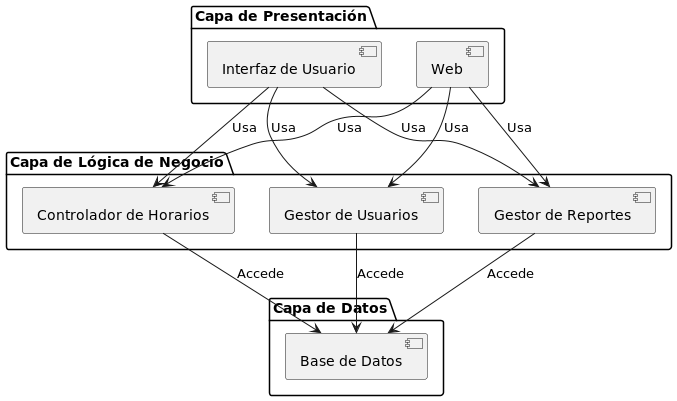

The diagram above was rendered by PlantUML. Its source (embedded in the PNG):
@startuml
package "Capa de Presentación" {
    [Interfaz de Usuario]
    [Web]
}

package "Capa de Lógica de Negocio" {
    [Controlador de Horarios]
    [Gestor de Usuarios]
    [Gestor de Reportes]
}

package "Capa de Datos" {
    [Base de Datos]
}

[Interfaz de Usuario] --> [Controlador de Horarios] : Usa
[Interfaz de Usuario] --> [Gestor de Usuarios] : Usa
[Interfaz de Usuario] --> [Gestor de Reportes] : Usa
[Web] --> [Controlador de Horarios] : Usa
[Web] --> [Gestor de Usuarios] : Usa
[Web] --> [Gestor de Reportes] : Usa
[Controlador de Horarios] --> [Base de Datos] : Accede
[Gestor de Usuarios] --> [Base de Datos] : Accede
[Gestor de Reportes] --> [Base de Datos] : Accede

@enduml